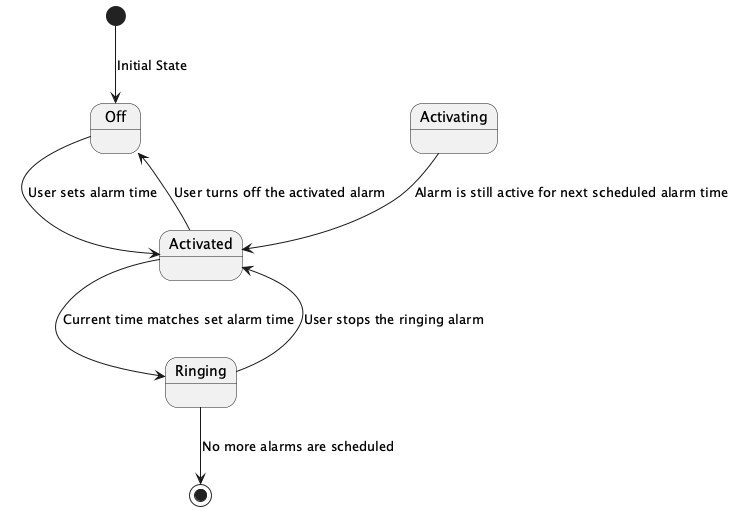

The diagram above was rendered by PlantUML. Its source (embedded in the PNG):
@startuml
[*] --> Off : Initial State
Off --> Activated : User sets alarm time
Activated --> Ringing : Current time matches set alarm time
Ringing --> Activated : User stops the ringing alarm
Activated --> Off : User turns off the activated alarm
Activating --> Activated : Alarm is still active for next scheduled alarm time
Ringing --> [*] : No more alarms are scheduled

@enduml